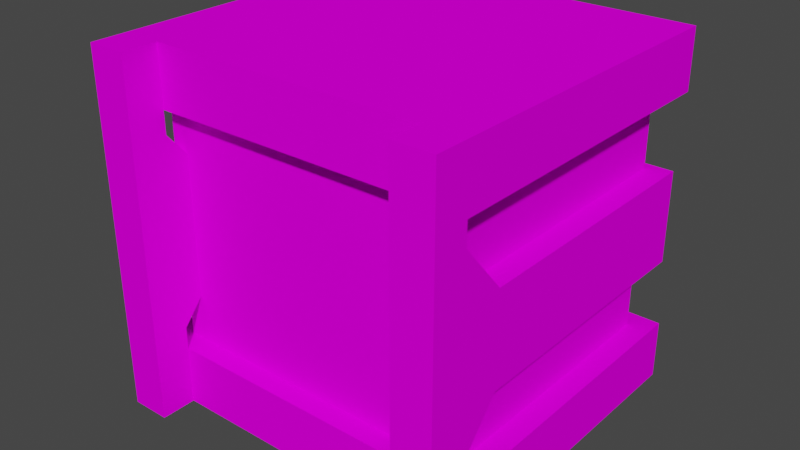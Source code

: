 # Source: Pusher.002.blend  (saved by Blender 3.4.6; exported with 4.5.12 LTS)
import bpy
from mathutils import Matrix  # noqa: F401  (used for matrix-valued properties, if any)

bpy.ops.wm.read_factory_settings(use_empty=True)
scene = bpy.context.scene
scene.name = 'Scene'

# ---- collections
col_collection = bpy.data.collections.new('Collection'); scene.collection.children.link(col_collection)

# ---- images (referenced by path relative to the original .blend; pixels are not part of the script)
import os
ASSET_DIR = os.environ.get("B2B_ASSET_DIR", "")  # directory of the original .blend (textures are referenced by path, not embedded)
HERE = os.path.dirname(os.path.abspath(__file__))  # packed textures are extracted next to this script under _unpacked/

def load_image(name, relpath, width, height, colorspace="sRGB"):
    """Load a texture the original file referenced (path relative to the .blend, or extracted next to this script)."""
    p = next((c for c in (os.path.join(HERE, relpath), os.path.join(ASSET_DIR, relpath)) if relpath and os.path.exists(c)), "")
    if p:
        img = bpy.data.images.load(p, check_existing=True)
        img.name = name
    else:  # same state as the original file: an image datablock whose file is absent (Cycles renders it pink)
        img = bpy.data.images.new(name, width, height)
        img.source = "FILE"
        img.filepath = "//" + (relpath or name)
    img.colorspace_settings.name = colorspace
    return img
img_machinea_png = load_image('MachineA.png', 'MachineA.png', 1024, 1024, 'sRGB')

# ---- materials (node trees are filled in below, after node groups)
mat_machinea = bpy.data.materials.new('MachineA')
mat_machinea.alpha_threshold = 0.0
mat_machinea.use_transparent_shadow = False
mat_machinea.roughness = 0.5
mat_machinea.line_color = (0.0, 0.0, 0.0, 1.0)

# ---- material node trees
mat_machinea.use_nodes = True; mat_machinea.node_tree.nodes.clear()
_N = mat_machinea.node_tree.nodes; _L = mat_machinea.node_tree.links
n0 = _N.new('ShaderNodeOutputMaterial'); n0.name = 'Material Output'; n0.location = (300, 300)
n1 = _N.new('ShaderNodeBsdfPrincipled'); n1.name = 'Principled BSDF'; n1.location = (10, 300)
n1.distribution = 'GGX'
n1.subsurface_method = 'RANDOM_WALK_SKIN'
n1.inputs[3].default_value = 1.45
n1.inputs[13].default_value = 0.0
n1.inputs[27].default_value = (0.0, 0.0, 0.0, 1.0)
n1.inputs[28].default_value = 1.0
n2 = _N.new('ShaderNodeTexImage'); n2.name = 'Image Texture'; n2.location = (-280, 280)
n2.image = img_machinea_png
_L.new(n1.outputs[0], n0.inputs[0])
_L.new(n2.outputs[0], n1.inputs[0])
n0.is_active_output = True

# ---- world
world_world = bpy.data.worlds.new('World'); scene.world = world_world
world_world.use_nodes = True; world_world.node_tree.nodes.clear()
_N = world_world.node_tree.nodes; _L = world_world.node_tree.links
n0 = _N.new('ShaderNodeOutputWorld'); n0.name = 'World Output'; n0.location = (300, 300)
n1 = _N.new('ShaderNodeBackground'); n1.name = 'Background'; n1.location = (10, 300)
n1.inputs[0].default_value = (0.05088, 0.05088, 0.05088, 1.0)
_L.new(n1.outputs[0], n0.inputs[0])
n0.is_active_output = True
world_world.color = (0.05088, 0.05088, 0.05088)
world_world.use_sun_shadow = False
world_world.sun_shadow_jitter_overblur = 0.0

# ---- meshes
me_cube = bpy.data.meshes.new('Cube')
me_cube.from_pydata([(1.0, 1.0, -1.0), (1.0, 1.0, 1.0), (1.0, -0.8, -1.0), (1.0, -0.8, 1.0), (0.8705, 0.6924, 0.4757), (1.0, 1.0, -0.6667), (0.8705, 0.6924, -0.4757), (1.0, -0.8, -0.6667), (0.8705, -0.4924, 0.4757), (1.0, 1.0, 0.6667), (1.0, -0.8, 0.6667), (0.8705, -0.4924, -0.4757), (0.0, 1.0, -1.0), (0.0, 1.0, 1.0), (0.0, -0.8, 1.0), (0.0, -0.8, -1.0), (0.0, 0.8834, -0.6667), (0.0, -0.6834, -0.6667), (0.0, 0.8834, 0.6667), (0.0, -0.6834, 0.6667), (0.0, -0.8, -0.6667), (0.0, -0.8, 0.6667), (0.0, 1.0, -0.6667), (0.0, 1.0, 0.6667), (0.8705, 0.8834, 0.6667), (0.8705, 0.8834, -0.6667), (0.8705, -0.6834, -0.6667), (0.8705, -0.6834, 0.6667)], [], [(23, 13, 1, 9), (12, 0, 2, 15), (9, 1, 3, 10), (21, 10, 3, 14), (15, 2, 7, 20), (17, 26, 27, 19), (0, 5, 7, 2), (19, 27, 10, 21), (6, 4, 8, 11), (12, 22, 5, 0), (27, 24, 9, 10), (16, 18, 24, 25), (20, 7, 26, 17), (22, 16, 25, 5), (7, 5, 25, 26), (24, 18, 23, 9), (1, 13, 14, 3), (4, 6, 25, 24), (6, 11, 26, 25), (8, 4, 24, 27), (11, 8, 27, 26)])
_uv = me_cube.uv_layers.new(name='UVMap')
_uv.uv.foreach_set('vector', [0.2532, 0.4139, 0.2532, 0.4962, 0.5002, 0.4962, 0.5002, 0.4139, 0.2532, 0.4715, 0.5002, 0.4715, 0.5002, 0.02689, 0.2532, 0.02689, 0.4755, 0.4139, 0.4755, 0.4962, 0.03084, 0.4962, 0.03084, 0.4139, 0.2532, 0.4139, 0.5002, 0.4139, 0.5002, 0.4962, 0.2532, 0.4962, 0.2532, 0.00219, 0.5002, 0.00219, 0.5002, 0.08453, 0.2532, 0.08453, 0.749, 0.5646, 0.992, 0.5646, 0.992, 0.9368, 0.749, 0.9368, 0.4755, 0.00219, 0.4755, 0.08453, 0.03084, 0.08453, 0.03084, 0.00219, 0.2532, 0.05569, 0.4682, 0.05569, 0.5002, 0.02689, 0.2532, 0.02689, 0.9144, 0.06707, 0.9144, 0.3326, 0.5836, 0.3326, 0.5836, 0.06707, 0.2532, 0.00219, 0.2532, 0.08453, 0.5002, 0.08453, 0.5002, 0.00219, 0.4682, 0.05569, 0.4682, 0.4427, 0.5002, 0.4715, 0.5002, 0.02689, 0.749, 0.5646, 0.749, 0.9368, 0.992, 0.9368, 0.992, 0.5646, 0.2532, 0.02689, 0.5002, 0.02689, 0.4682, 0.05569, 0.2532, 0.05569, 0.2532, 0.4715, 0.2532, 0.4427, 0.4682, 0.4427, 0.5002, 0.4715, 0.5002, 0.02689, 0.5002, 0.4715, 0.4682, 0.4427, 0.4682, 0.05569, 0.4682, 0.4427, 0.2532, 0.4427, 0.2532, 0.4715, 0.5002, 0.4715, 0.5002, 0.4715, 0.2532, 0.4715, 0.2532, 0.02689, 0.5002, 0.02689, 0.9144, 0.8773, 0.9144, 0.6118, 0.9677, 0.5584, 0.9677, 0.9306, 0.9144, 0.6118, 0.5836, 0.6118, 0.5303, 0.5584, 0.9677, 0.5584, 0.5836, 0.8773, 0.9144, 0.8773, 0.9677, 0.9306, 0.5303, 0.9306, 0.5836, 0.6118, 0.5836, 0.8773, 0.5303, 0.9306, 0.5303, 0.5584])
me_cube.materials.append(mat_machinea)
me_cube.update()
me_cube_001 = bpy.data.meshes.new('Cube.001')
me_cube_001.from_pydata([(1.0, -1.0, -1.0), (1.0, -1.0, 1.0), (1.0, -0.8, 1.0), (1.0, -0.8, -1.0), (0.7778, -1.0, -1.0), (0.7778, -1.0, 1.0), (0.7778, -0.8, 1.0), (0.7778, -0.8, -1.0), (1.0, -0.5598, -0.2589), (1.0, -0.5598, 0.2589), (0.7778, -0.5598, -0.2589), (0.7778, -0.5598, 0.2589), (1.0, -1.0, -0.5392), (1.0, -1.0, 0.5392), (1.0, -0.8, 0.5392), (1.0, -0.8, -0.5392), (0.7778, -0.8, 0.5392), (0.7778, -0.8, -0.5392), (0.7778, -1.0, -0.5392), (0.7778, -1.0, 0.5392), (1.0, 0.9456, 0.2589), (1.0, 0.9456, -0.2589), (0.7778, 0.9456, 0.2589), (0.7778, 0.9456, -0.2589)], [], [(17, 15, 3, 7), (7, 3, 0, 4), (6, 2, 14, 16), (2, 6, 5, 1), (0, 12, 18, 4), (8, 10, 23, 21), (16, 19, 5, 6), (14, 2, 1, 13), (7, 4, 18, 17), (13, 1, 5, 19), (19, 16, 17, 18), (13, 19, 18, 12), (14, 13, 12, 15), (16, 14, 9, 11), (3, 15, 12, 0), (14, 15, 8, 9), (15, 17, 10, 8), (17, 16, 11, 10), (21, 23, 22, 20), (11, 9, 20, 22), (9, 8, 21, 20), (10, 11, 22, 23)])
_uv = me_cube_001.uv_layers.new(name='UVMap')
_uv.uv.foreach_set('vector', [0.1312, 0.5984, 0.173, 0.5984, 0.173, 0.5116, 0.1312, 0.5116, 0.1312, 0.6589, 0.173, 0.6589, 0.173, 0.6212, 0.1312, 0.6212, 0.1312, 0.8882, 0.173, 0.8882, 0.173, 0.8015, 0.1312, 0.8015, 0.173, 0.6589, 0.1312, 0.6589, 0.1312, 0.6212, 0.173, 0.6212, 0.173, 0.5116, 0.173, 0.5984, 0.1312, 0.5984, 0.1312, 0.5116, 0.173, 0.7041, 0.1312, 0.7041, 0.1312, 0.9876, 0.173, 0.9876, 0.111, 0.8015, 0.07338, 0.8015, 0.07338, 0.8882, 0.111, 0.8882, 0.111, 0.8015, 0.111, 0.8882, 0.07338, 0.8882, 0.07338, 0.8015, 0.111, 0.5116, 0.07338, 0.5116, 0.07338, 0.5984, 0.111, 0.5984, 0.173, 0.8015, 0.173, 0.8882, 0.1312, 0.8882, 0.1312, 0.8015, 0.07338, 0.8015, 0.111, 0.8015, 0.111, 0.5984, 0.07338, 0.5984, 0.173, 0.8015, 0.1312, 0.8015, 0.1312, 0.5984, 0.173, 0.5984, 0.111, 0.8015, 0.07338, 0.8015, 0.07338, 0.5984, 0.111, 0.5984, 0.1312, 0.8015, 0.173, 0.8015, 0.173, 0.7487, 0.1312, 0.7487, 0.111, 0.5116, 0.111, 0.5984, 0.07338, 0.5984, 0.07338, 0.5116, 0.111, 0.8015, 0.111, 0.5984, 0.1563, 0.6512, 0.1563, 0.7487, 0.173, 0.5984, 0.1312, 0.5984, 0.1312, 0.6512, 0.173, 0.6512, 0.111, 0.5984, 0.111, 0.8015, 0.1563, 0.7487, 0.1563, 0.6512, 0.173, 0.6512, 0.1312, 0.6512, 0.1312, 0.7487, 0.173, 0.7487, 0.1312, 0.7041, 0.173, 0.7041, 0.173, 0.9876, 0.1312, 0.9876, 0.1563, 0.7487, 0.1563, 0.6512, 0.4398, 0.6512, 0.4398, 0.7487, 0.1563, 0.6512, 0.1563, 0.7487, 0.4398, 0.7487, 0.4398, 0.6512])
me_cube_001.materials.append(mat_machinea)
me_cube_001.update()

# ---- objects
ob_body = bpy.data.objects.new('Body', me_cube)
ob_arms = bpy.data.objects.new('Arms', me_cube_001)

# ---- transforms, parenting, visibility, modifiers, constraints
ob_body.location = (0.0, 0.0, 0.0)
_m = ob_body.modifiers.new('Mirror', 'MIRROR')
_m.use_clip = True
ob_arms.location = (0.0, 0.0, 0.0)
_m = ob_arms.modifiers.new('Mirror', 'MIRROR')

# ---- collection membership
col_collection.objects.link(ob_body)
col_collection.objects.link(ob_arms)

# ---- scene / render settings (as saved in the file)
scene.frame_start = 1; scene.frame_end = 250; scene.frame_set(1)
scene.render.engine = 'BLENDER_EEVEE_NEXT'
scene.cycles.sampling_pattern = 'TABULATED_SOBOL'
scene.cycles.use_light_tree = False
scene.view_settings.view_transform = 'Filmic'
bpy.context.view_layer.update()

# ---- added for rendering (the .blend has no active camera and no usable light): camera, sun
cam_auto = bpy.data.cameras.new('AutoCamera')
cam_auto.lens = 50.0
cam_auto.sensor_width = 36.0
cam_auto.clip_end = 1000.0
ob_auto_camera = bpy.data.objects.new('AutoCamera', cam_auto)
scene.collection.objects.link(ob_auto_camera)
ob_auto_camera.location = (3.20507, -3.84609, 2.56406)
ob_auto_camera.rotation_euler = (1.09748, -7.21219e-08, 0.694738)
scene.camera = ob_auto_camera
light_auto_sun = bpy.data.lights.new('AutoSun', 'SUN')
light_auto_sun.energy = 3.0
light_auto_sun.angle = 0.0523599
ob_auto_sun = bpy.data.objects.new('AutoSun', light_auto_sun)
scene.collection.objects.link(ob_auto_sun)
ob_auto_sun.rotation_euler = (0.872665, 0.174533, 0.523599)
bpy.context.view_layer.update()
